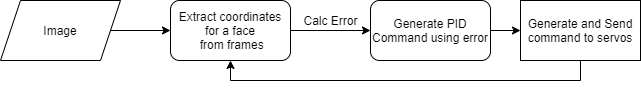

The diagram above was exported from draw.io. Its source (the exported page's mxGraphModel, read from the mxfile embedded in the PNG):
<mxGraphModel dx="782" dy="436" grid="1" gridSize="10" guides="1" tooltips="1" connect="1" arrows="1" fold="1" page="1" pageScale="1" pageWidth="850" pageHeight="1100" math="0" shadow="0">
  <root>
    <mxCell id="0" />
    <mxCell id="1" parent="0" />
    <mxCell id="63XPWeEsy0SeX5dWFYrK-4" style="edgeStyle=orthogonalEdgeStyle;rounded=0;orthogonalLoop=1;jettySize=auto;html=1;exitX=1;exitY=0.5;exitDx=0;exitDy=0;entryX=0;entryY=0.5;entryDx=0;entryDy=0;" edge="1" parent="1" source="63XPWeEsy0SeX5dWFYrK-1" target="63XPWeEsy0SeX5dWFYrK-2">
      <mxGeometry relative="1" as="geometry" />
    </mxCell>
    <mxCell id="63XPWeEsy0SeX5dWFYrK-1" value="Image" style="shape=parallelogram;perimeter=parallelogramPerimeter;whiteSpace=wrap;html=1;fixedSize=1;" vertex="1" parent="1">
      <mxGeometry x="110" y="90" width="120" height="60" as="geometry" />
    </mxCell>
    <mxCell id="63XPWeEsy0SeX5dWFYrK-5" style="edgeStyle=orthogonalEdgeStyle;rounded=0;orthogonalLoop=1;jettySize=auto;html=1;exitX=1;exitY=0.5;exitDx=0;exitDy=0;entryX=0;entryY=0.5;entryDx=0;entryDy=0;" edge="1" parent="1" source="63XPWeEsy0SeX5dWFYrK-2" target="63XPWeEsy0SeX5dWFYrK-3">
      <mxGeometry relative="1" as="geometry" />
    </mxCell>
    <mxCell id="63XPWeEsy0SeX5dWFYrK-2" value="Extract coordinates for a face&lt;br&gt;&amp;nbsp;from frames" style="rounded=1;whiteSpace=wrap;html=1;" vertex="1" parent="1">
      <mxGeometry x="280" y="90" width="120" height="60" as="geometry" />
    </mxCell>
    <mxCell id="63XPWeEsy0SeX5dWFYrK-9" style="edgeStyle=orthogonalEdgeStyle;rounded=0;orthogonalLoop=1;jettySize=auto;html=1;exitX=1;exitY=0.5;exitDx=0;exitDy=0;entryX=0;entryY=0.5;entryDx=0;entryDy=0;" edge="1" parent="1" source="63XPWeEsy0SeX5dWFYrK-3" target="63XPWeEsy0SeX5dWFYrK-7">
      <mxGeometry relative="1" as="geometry" />
    </mxCell>
    <mxCell id="63XPWeEsy0SeX5dWFYrK-3" value="Generate PID Command using error" style="rounded=1;whiteSpace=wrap;html=1;" vertex="1" parent="1">
      <mxGeometry x="480" y="90" width="120" height="60" as="geometry" />
    </mxCell>
    <mxCell id="63XPWeEsy0SeX5dWFYrK-6" value="Calc Error&lt;br&gt;" style="text;html=1;align=center;verticalAlign=middle;resizable=0;points=[];autosize=1;strokeColor=none;" vertex="1" parent="1">
      <mxGeometry x="405" y="100" width="70" height="20" as="geometry" />
    </mxCell>
    <mxCell id="63XPWeEsy0SeX5dWFYrK-11" style="edgeStyle=orthogonalEdgeStyle;rounded=0;orthogonalLoop=1;jettySize=auto;html=1;exitX=0.5;exitY=1;exitDx=0;exitDy=0;entryX=0.5;entryY=1;entryDx=0;entryDy=0;" edge="1" parent="1" source="63XPWeEsy0SeX5dWFYrK-7" target="63XPWeEsy0SeX5dWFYrK-2">
      <mxGeometry relative="1" as="geometry" />
    </mxCell>
    <mxCell id="63XPWeEsy0SeX5dWFYrK-7" value="Generate and Send command to servos" style="rounded=0;whiteSpace=wrap;html=1;" vertex="1" parent="1">
      <mxGeometry x="630" y="90" width="120" height="60" as="geometry" />
    </mxCell>
  </root>
</mxGraphModel>